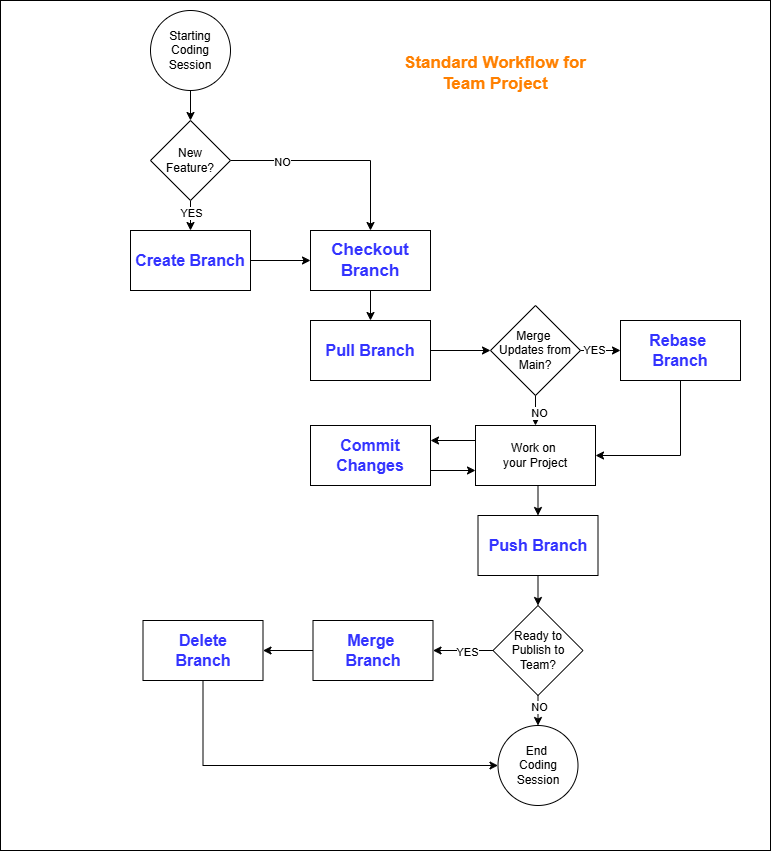

The diagram above was exported from draw.io. Its source (the exported page's mxGraphModel, read from the mxfile embedded in the PNG):
<mxGraphModel dx="1426" dy="841" grid="1" gridSize="10" guides="1" tooltips="1" connect="1" arrows="1" fold="1" page="1" pageScale="1" pageWidth="850" pageHeight="1100" math="0" shadow="0">
  <root>
    <mxCell id="0" />
    <mxCell id="1" parent="0" />
    <mxCell id="A3SnyhTaWEiKm4CkxbkP-1" value="" style="rounded=0;whiteSpace=wrap;html=1;" vertex="1" parent="1">
      <mxGeometry x="60" y="10" width="770" height="850" as="geometry" />
    </mxCell>
    <mxCell id="AevgPorElfyT2NOF22bw-53" style="edgeStyle=orthogonalEdgeStyle;rounded=0;orthogonalLoop=1;jettySize=auto;html=1;exitX=0.5;exitY=1;exitDx=0;exitDy=0;entryX=0.5;entryY=0;entryDx=0;entryDy=0;" parent="1" source="AevgPorElfyT2NOF22bw-27" target="AevgPorElfyT2NOF22bw-44" edge="1">
      <mxGeometry relative="1" as="geometry" />
    </mxCell>
    <mxCell id="AevgPorElfyT2NOF22bw-27" value="Starting Coding Session" style="ellipse;whiteSpace=wrap;html=1;aspect=fixed;" parent="1" vertex="1">
      <mxGeometry x="210" y="20" width="80" height="80" as="geometry" />
    </mxCell>
    <mxCell id="AevgPorElfyT2NOF22bw-28" value="End&amp;nbsp;&lt;div&gt;Coding Session&lt;/div&gt;" style="ellipse;whiteSpace=wrap;html=1;aspect=fixed;" parent="1" vertex="1">
      <mxGeometry x="557.5" y="735" width="80" height="80" as="geometry" />
    </mxCell>
    <mxCell id="AevgPorElfyT2NOF22bw-57" style="edgeStyle=orthogonalEdgeStyle;rounded=0;orthogonalLoop=1;jettySize=auto;html=1;exitX=0.5;exitY=1;exitDx=0;exitDy=0;entryX=0.5;entryY=0;entryDx=0;entryDy=0;" parent="1" source="AevgPorElfyT2NOF22bw-41" target="AevgPorElfyT2NOF22bw-48" edge="1">
      <mxGeometry relative="1" as="geometry" />
    </mxCell>
    <mxCell id="AevgPorElfyT2NOF22bw-41" value="&lt;font style=&quot;font-size: 17px; color: rgb(51, 51, 255);&quot;&gt;&lt;b&gt;Checkout Branch&lt;/b&gt;&lt;/font&gt;" style="rounded=0;whiteSpace=wrap;html=1;" parent="1" vertex="1">
      <mxGeometry x="370" y="240" width="120" height="60" as="geometry" />
    </mxCell>
    <mxCell id="AevgPorElfyT2NOF22bw-62" style="edgeStyle=orthogonalEdgeStyle;rounded=0;orthogonalLoop=1;jettySize=auto;html=1;exitX=0;exitY=0.25;exitDx=0;exitDy=0;entryX=1;entryY=0.25;entryDx=0;entryDy=0;" parent="1" source="AevgPorElfyT2NOF22bw-42" target="AevgPorElfyT2NOF22bw-45" edge="1">
      <mxGeometry relative="1" as="geometry" />
    </mxCell>
    <mxCell id="AevgPorElfyT2NOF22bw-64" style="edgeStyle=orthogonalEdgeStyle;rounded=0;orthogonalLoop=1;jettySize=auto;html=1;exitX=0.5;exitY=1;exitDx=0;exitDy=0;entryX=0.5;entryY=0;entryDx=0;entryDy=0;" parent="1" source="AevgPorElfyT2NOF22bw-42" target="AevgPorElfyT2NOF22bw-47" edge="1">
      <mxGeometry relative="1" as="geometry" />
    </mxCell>
    <mxCell id="AevgPorElfyT2NOF22bw-42" value="Work on&amp;nbsp;&lt;div&gt;your Project&lt;/div&gt;" style="rounded=0;whiteSpace=wrap;html=1;" parent="1" vertex="1">
      <mxGeometry x="535" y="435" width="120" height="60" as="geometry" />
    </mxCell>
    <mxCell id="AevgPorElfyT2NOF22bw-55" style="edgeStyle=orthogonalEdgeStyle;rounded=0;orthogonalLoop=1;jettySize=auto;html=1;exitX=1;exitY=0.5;exitDx=0;exitDy=0;entryX=0;entryY=0.5;entryDx=0;entryDy=0;" parent="1" source="AevgPorElfyT2NOF22bw-43" target="AevgPorElfyT2NOF22bw-41" edge="1">
      <mxGeometry relative="1" as="geometry" />
    </mxCell>
    <mxCell id="AevgPorElfyT2NOF22bw-43" value="&lt;font style=&quot;color: rgb(51, 51, 255); font-size: 16px;&quot;&gt;&lt;b&gt;Create Branch&lt;/b&gt;&lt;/font&gt;" style="rounded=0;whiteSpace=wrap;html=1;" parent="1" vertex="1">
      <mxGeometry x="190" y="240" width="120" height="60" as="geometry" />
    </mxCell>
    <mxCell id="AevgPorElfyT2NOF22bw-54" style="edgeStyle=orthogonalEdgeStyle;rounded=0;orthogonalLoop=1;jettySize=auto;html=1;exitX=0.5;exitY=1;exitDx=0;exitDy=0;entryX=0.5;entryY=0;entryDx=0;entryDy=0;" parent="1" source="AevgPorElfyT2NOF22bw-44" target="AevgPorElfyT2NOF22bw-43" edge="1">
      <mxGeometry relative="1" as="geometry" />
    </mxCell>
    <mxCell id="AevgPorElfyT2NOF22bw-71" value="YES" style="edgeLabel;html=1;align=center;verticalAlign=middle;resizable=0;points=[];" parent="AevgPorElfyT2NOF22bw-54" vertex="1" connectable="0">
      <mxGeometry x="-0.2" relative="1" as="geometry">
        <mxPoint as="offset" />
      </mxGeometry>
    </mxCell>
    <mxCell id="AevgPorElfyT2NOF22bw-56" style="edgeStyle=orthogonalEdgeStyle;rounded=0;orthogonalLoop=1;jettySize=auto;html=1;exitX=1;exitY=0.5;exitDx=0;exitDy=0;entryX=0.5;entryY=0;entryDx=0;entryDy=0;" parent="1" source="AevgPorElfyT2NOF22bw-44" target="AevgPorElfyT2NOF22bw-41" edge="1">
      <mxGeometry relative="1" as="geometry" />
    </mxCell>
    <mxCell id="AevgPorElfyT2NOF22bw-72" value="NO" style="edgeLabel;html=1;align=center;verticalAlign=middle;resizable=0;points=[];" parent="AevgPorElfyT2NOF22bw-56" vertex="1" connectable="0">
      <mxGeometry x="-0.5143" y="-1" relative="1" as="geometry">
        <mxPoint as="offset" />
      </mxGeometry>
    </mxCell>
    <mxCell id="AevgPorElfyT2NOF22bw-44" value="New&lt;div&gt;Feature?&lt;/div&gt;" style="rhombus;whiteSpace=wrap;html=1;" parent="1" vertex="1">
      <mxGeometry x="210" y="130" width="80" height="80" as="geometry" />
    </mxCell>
    <mxCell id="AevgPorElfyT2NOF22bw-63" style="edgeStyle=orthogonalEdgeStyle;rounded=0;orthogonalLoop=1;jettySize=auto;html=1;exitX=1;exitY=0.75;exitDx=0;exitDy=0;entryX=0;entryY=0.75;entryDx=0;entryDy=0;" parent="1" source="AevgPorElfyT2NOF22bw-45" target="AevgPorElfyT2NOF22bw-42" edge="1">
      <mxGeometry relative="1" as="geometry" />
    </mxCell>
    <mxCell id="AevgPorElfyT2NOF22bw-45" value="&lt;font style=&quot;color: rgb(51, 51, 255); font-size: 16px;&quot;&gt;&lt;b&gt;Commit Changes&lt;/b&gt;&lt;/font&gt;" style="rounded=0;whiteSpace=wrap;html=1;" parent="1" vertex="1">
      <mxGeometry x="370" y="435" width="120" height="60" as="geometry" />
    </mxCell>
    <mxCell id="AevgPorElfyT2NOF22bw-59" value="" style="edgeStyle=orthogonalEdgeStyle;rounded=0;orthogonalLoop=1;jettySize=auto;html=1;" parent="1" source="AevgPorElfyT2NOF22bw-46" target="AevgPorElfyT2NOF22bw-49" edge="1">
      <mxGeometry relative="1" as="geometry" />
    </mxCell>
    <mxCell id="AevgPorElfyT2NOF22bw-73" value="YES" style="edgeLabel;html=1;align=center;verticalAlign=middle;resizable=0;points=[];" parent="AevgPorElfyT2NOF22bw-59" vertex="1" connectable="0">
      <mxGeometry x="-0.35" y="1" relative="1" as="geometry">
        <mxPoint as="offset" />
      </mxGeometry>
    </mxCell>
    <mxCell id="AevgPorElfyT2NOF22bw-60" value="" style="edgeStyle=orthogonalEdgeStyle;rounded=0;orthogonalLoop=1;jettySize=auto;html=1;" parent="1" target="AevgPorElfyT2NOF22bw-42" edge="1">
      <mxGeometry relative="1" as="geometry">
        <mxPoint x="595" y="370" as="sourcePoint" />
      </mxGeometry>
    </mxCell>
    <mxCell id="AevgPorElfyT2NOF22bw-74" value="NO" style="edgeLabel;html=1;align=center;verticalAlign=middle;resizable=0;points=[];" parent="AevgPorElfyT2NOF22bw-60" vertex="1" connectable="0">
      <mxGeometry x="0.6" y="3" relative="1" as="geometry">
        <mxPoint as="offset" />
      </mxGeometry>
    </mxCell>
    <mxCell id="AevgPorElfyT2NOF22bw-46" value="Merge&amp;nbsp;&lt;div&gt;Updates from Main?&lt;/div&gt;" style="rhombus;whiteSpace=wrap;html=1;" parent="1" vertex="1">
      <mxGeometry x="550" y="315" width="90" height="90" as="geometry" />
    </mxCell>
    <mxCell id="AevgPorElfyT2NOF22bw-65" style="edgeStyle=orthogonalEdgeStyle;rounded=0;orthogonalLoop=1;jettySize=auto;html=1;exitX=0.5;exitY=1;exitDx=0;exitDy=0;entryX=0.5;entryY=0;entryDx=0;entryDy=0;" parent="1" source="AevgPorElfyT2NOF22bw-47" target="AevgPorElfyT2NOF22bw-50" edge="1">
      <mxGeometry relative="1" as="geometry" />
    </mxCell>
    <mxCell id="AevgPorElfyT2NOF22bw-47" value="&lt;font style=&quot;color: rgb(51, 51, 255); font-size: 16px;&quot;&gt;&lt;b&gt;Push Branch&lt;/b&gt;&lt;/font&gt;" style="rounded=0;whiteSpace=wrap;html=1;" parent="1" vertex="1">
      <mxGeometry x="537.5" y="525" width="120" height="60" as="geometry" />
    </mxCell>
    <mxCell id="AevgPorElfyT2NOF22bw-58" style="edgeStyle=orthogonalEdgeStyle;rounded=0;orthogonalLoop=1;jettySize=auto;html=1;exitX=1;exitY=0.5;exitDx=0;exitDy=0;entryX=0;entryY=0.5;entryDx=0;entryDy=0;" parent="1" source="AevgPorElfyT2NOF22bw-48" target="AevgPorElfyT2NOF22bw-46" edge="1">
      <mxGeometry relative="1" as="geometry" />
    </mxCell>
    <mxCell id="AevgPorElfyT2NOF22bw-48" value="&lt;font style=&quot;color: rgb(51, 51, 255); font-size: 16px;&quot;&gt;&lt;b&gt;Pull Branch&lt;/b&gt;&lt;/font&gt;" style="rounded=0;whiteSpace=wrap;html=1;" parent="1" vertex="1">
      <mxGeometry x="370" y="330" width="120" height="60" as="geometry" />
    </mxCell>
    <mxCell id="AevgPorElfyT2NOF22bw-61" style="edgeStyle=orthogonalEdgeStyle;rounded=0;orthogonalLoop=1;jettySize=auto;html=1;exitX=0.5;exitY=1;exitDx=0;exitDy=0;entryX=1;entryY=0.5;entryDx=0;entryDy=0;" parent="1" source="AevgPorElfyT2NOF22bw-49" target="AevgPorElfyT2NOF22bw-42" edge="1">
      <mxGeometry relative="1" as="geometry" />
    </mxCell>
    <mxCell id="AevgPorElfyT2NOF22bw-49" value="&lt;font style=&quot;color: rgb(51, 51, 255); font-size: 16px;&quot;&gt;&lt;b&gt;Rebase&amp;nbsp;&lt;/b&gt;&lt;/font&gt;&lt;div&gt;&lt;font style=&quot;color: rgb(51, 51, 255); font-size: 16px;&quot;&gt;&lt;b&gt;Branch&lt;/b&gt;&lt;/font&gt;&lt;/div&gt;" style="rounded=0;whiteSpace=wrap;html=1;" parent="1" vertex="1">
      <mxGeometry x="680" y="330" width="120" height="60" as="geometry" />
    </mxCell>
    <mxCell id="AevgPorElfyT2NOF22bw-66" style="edgeStyle=orthogonalEdgeStyle;rounded=0;orthogonalLoop=1;jettySize=auto;html=1;exitX=0.5;exitY=1;exitDx=0;exitDy=0;entryX=0.5;entryY=0;entryDx=0;entryDy=0;" parent="1" source="AevgPorElfyT2NOF22bw-50" target="AevgPorElfyT2NOF22bw-28" edge="1">
      <mxGeometry relative="1" as="geometry" />
    </mxCell>
    <mxCell id="AevgPorElfyT2NOF22bw-76" value="NO" style="edgeLabel;html=1;align=center;verticalAlign=middle;resizable=0;points=[];" parent="AevgPorElfyT2NOF22bw-66" vertex="1" connectable="0">
      <mxGeometry x="-0.2667" y="1" relative="1" as="geometry">
        <mxPoint as="offset" />
      </mxGeometry>
    </mxCell>
    <mxCell id="AevgPorElfyT2NOF22bw-67" style="edgeStyle=orthogonalEdgeStyle;rounded=0;orthogonalLoop=1;jettySize=auto;html=1;exitX=0;exitY=0.5;exitDx=0;exitDy=0;entryX=1;entryY=0.5;entryDx=0;entryDy=0;" parent="1" source="AevgPorElfyT2NOF22bw-50" target="AevgPorElfyT2NOF22bw-51" edge="1">
      <mxGeometry relative="1" as="geometry" />
    </mxCell>
    <mxCell id="AevgPorElfyT2NOF22bw-75" value="YES" style="edgeLabel;html=1;align=center;verticalAlign=middle;resizable=0;points=[];" parent="AevgPorElfyT2NOF22bw-67" vertex="1" connectable="0">
      <mxGeometry x="-0.1167" y="1" relative="1" as="geometry">
        <mxPoint as="offset" />
      </mxGeometry>
    </mxCell>
    <mxCell id="AevgPorElfyT2NOF22bw-50" value="Ready to Publish to Team?" style="rhombus;whiteSpace=wrap;html=1;" parent="1" vertex="1">
      <mxGeometry x="552.5" y="615" width="90" height="90" as="geometry" />
    </mxCell>
    <mxCell id="AevgPorElfyT2NOF22bw-68" style="edgeStyle=orthogonalEdgeStyle;rounded=0;orthogonalLoop=1;jettySize=auto;html=1;entryX=1;entryY=0.5;entryDx=0;entryDy=0;" parent="1" source="AevgPorElfyT2NOF22bw-51" target="AevgPorElfyT2NOF22bw-52" edge="1">
      <mxGeometry relative="1" as="geometry" />
    </mxCell>
    <mxCell id="AevgPorElfyT2NOF22bw-51" value="&lt;font style=&quot;color: rgb(51, 51, 255); font-size: 16px;&quot;&gt;&lt;b&gt;Merge&amp;nbsp;&lt;/b&gt;&lt;/font&gt;&lt;div&gt;&lt;font style=&quot;color: rgb(51, 51, 255); font-size: 16px;&quot;&gt;&lt;b&gt;Branch&lt;/b&gt;&lt;/font&gt;&lt;/div&gt;" style="rounded=0;whiteSpace=wrap;html=1;" parent="1" vertex="1">
      <mxGeometry x="372.5" y="630" width="120" height="60" as="geometry" />
    </mxCell>
    <mxCell id="AevgPorElfyT2NOF22bw-70" style="edgeStyle=orthogonalEdgeStyle;rounded=0;orthogonalLoop=1;jettySize=auto;html=1;exitX=0.5;exitY=1;exitDx=0;exitDy=0;entryX=0;entryY=0.5;entryDx=0;entryDy=0;" parent="1" source="AevgPorElfyT2NOF22bw-52" target="AevgPorElfyT2NOF22bw-28" edge="1">
      <mxGeometry relative="1" as="geometry" />
    </mxCell>
    <mxCell id="AevgPorElfyT2NOF22bw-52" value="&lt;font color=&quot;#3333ff&quot;&gt;&lt;span style=&quot;font-size: 16px;&quot;&gt;&lt;b&gt;Delete&lt;/b&gt;&lt;/span&gt;&lt;/font&gt;&lt;div&gt;&lt;font color=&quot;#3333ff&quot;&gt;&lt;span style=&quot;font-size: 16px;&quot;&gt;&lt;b&gt;Branch&lt;/b&gt;&lt;/span&gt;&lt;/font&gt;&lt;/div&gt;" style="rounded=0;whiteSpace=wrap;html=1;" parent="1" vertex="1">
      <mxGeometry x="202.5" y="630" width="120" height="60" as="geometry" />
    </mxCell>
    <mxCell id="A3SnyhTaWEiKm4CkxbkP-2" value="&lt;font style=&quot;font-size: 17px; color: rgb(255, 128, 0);&quot;&gt;&lt;b&gt;Standard Workflow for Team Project&lt;/b&gt;&lt;/font&gt;" style="text;html=1;whiteSpace=wrap;strokeColor=none;fillColor=none;align=center;verticalAlign=middle;rounded=0;" vertex="1" parent="1">
      <mxGeometry x="460" y="50" width="190" height="65" as="geometry" />
    </mxCell>
  </root>
</mxGraphModel>